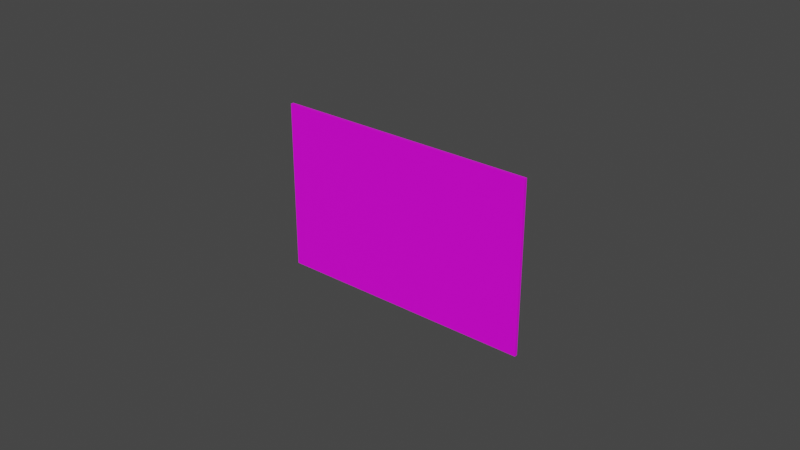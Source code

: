 # Source: model.blend  (saved by Blender 3.2.14; exported with 4.5.12 LTS)
import bpy
from mathutils import Matrix  # noqa: F401  (used for matrix-valued properties, if any)

bpy.ops.wm.read_factory_settings(use_empty=True)
scene = bpy.context.scene
scene.name = 'Scene'

# ---- collections
col_collection = bpy.data.collections.new('Collection'); scene.collection.children.link(col_collection)

# ---- images (referenced by path relative to the original .blend; pixels are not part of the script)
import os
ASSET_DIR = os.environ.get("B2B_ASSET_DIR", "")  # directory of the original .blend (textures are referenced by path, not embedded)
HERE = os.path.dirname(os.path.abspath(__file__))  # packed textures are extracted next to this script under _unpacked/

def load_image(name, relpath, width, height, colorspace="sRGB"):
    """Load a texture the original file referenced (path relative to the .blend, or extracted next to this script)."""
    p = next((c for c in (os.path.join(HERE, relpath), os.path.join(ASSET_DIR, relpath)) if relpath and os.path.exists(c)), "")
    if p:
        img = bpy.data.images.load(p, check_existing=True)
        img.name = name
    else:  # same state as the original file: an image datablock whose file is absent (Cycles renders it pink)
        img = bpy.data.images.new(name, width, height)
        img.source = "FILE"
        img.filepath = "//" + (relpath or name)
    img.colorspace_settings.name = colorspace
    return img
img_business_card_uv_png_001 = load_image('business-card-uv.png.001', 'business-card-uv.png', 1024, 1024, 'sRGB')

# ---- materials (node trees are filled in below, after node groups)
mat_material = bpy.data.materials.new('Material')
mat_material.alpha_threshold = 0.0
mat_material.use_transparent_shadow = False
mat_material.line_color = (0.0, 0.0, 0.0, 1.0)

# ---- material node trees
mat_material.use_nodes = True; mat_material.node_tree.nodes.clear()
_N = mat_material.node_tree.nodes; _L = mat_material.node_tree.links
n0 = _N.new('ShaderNodeOutputMaterial'); n0.name = 'Material Output'; n0.location = (300, 300)
n1 = _N.new('ShaderNodeBsdfPrincipled'); n1.name = 'Principled BSDF'; n1.location = (10, 300)
n1.distribution = 'GGX'
n1.subsurface_method = 'RANDOM_WALK_SKIN'
n1.inputs[2].default_value = 0.4
n1.inputs[3].default_value = 1.45
n1.inputs[27].default_value = (0.0, 0.0, 0.0, 1.0)
n1.inputs[28].default_value = 1.0
n2 = _N.new('ShaderNodeTexImage'); n2.name = 'Image Texture'; n2.location = (-280, 260)
n2.image = img_business_card_uv_png_001
_L.new(n1.outputs[0], n0.inputs[0])
_L.new(n2.outputs[0], n1.inputs[0])
n0.is_active_output = True

# ---- world
world_world = bpy.data.worlds.new('World'); scene.world = world_world
world_world.use_nodes = True; world_world.node_tree.nodes.clear()
_N = world_world.node_tree.nodes; _L = world_world.node_tree.links
n0 = _N.new('ShaderNodeOutputWorld'); n0.name = 'World Output'; n0.location = (300, 300)
n1 = _N.new('ShaderNodeBackground'); n1.name = 'Background'; n1.location = (10, 300)
n1.inputs[0].default_value = (0.05088, 0.05088, 0.05088, 1.0)
_L.new(n1.outputs[0], n0.inputs[0])
n0.is_active_output = True
world_world.color = (0.05088, 0.05088, 0.05088)
world_world.use_sun_shadow = False
world_world.sun_shadow_jitter_overblur = 0.0

# ---- meshes
me_cube_001 = bpy.data.meshes.new('Cube.001')
me_cube_001.from_pydata([(-0.0425, -0.0005, 0.0275), (-0.0425, 0.0005, 0.0275), (-0.0425, -0.0005, -0.0275), (-0.0425, 0.0005, -0.0275), (0.0425, -0.0005, 0.0275), (0.0425, 0.0005, 0.0275), (0.0425, -0.0005, -0.0275), (0.0425, 0.0005, -0.0275)], [], [(0, 1, 3, 2), (2, 3, 7, 6), (6, 7, 5, 4), (4, 5, 1, 0), (2, 6, 4, 0), (7, 3, 1, 5)])
_uv = me_cube_001.uv_layers.new(name='UVMap')
_uv.uv.foreach_set('vector', [0.01464, 0.02167, 0.01464, 0.01398, 0.4377, 0.01398, 0.4377, 0.02167, 0.6685, 0.08168, 0.6685, 0.08937, 0.01464, 0.08937, 0.01464, 0.08168, 0.4639, 0.02167, 0.4639, 0.01398, 0.8869, 0.01398, 0.8869, 0.02167, 0.6685, 0.04783, 0.6685, 0.05552, 0.01464, 0.05552, 0.01464, 0.04783, 0.01464, 0.5648, 0.6685, 0.5648, 0.6685, 0.9878, 0.01464, 0.9878, 0.01464, 0.1155, 0.6685, 0.1155, 0.6685, 0.5386, 0.01464, 0.5386])
me_cube_001.materials.append(mat_material)
me_cube_001.update()

# ---- objects
ob_card = bpy.data.objects.new('Card', me_cube_001)

# ---- transforms, parenting, visibility, modifiers, constraints
ob_card.location = (0.0, 0.0, 0.0)

# ---- collection membership
col_collection.objects.link(ob_card)

# ---- scene / render settings (as saved in the file)
scene.frame_start = 1; scene.frame_end = 250; scene.frame_set(0)
scene.render.engine = 'BLENDER_EEVEE_NEXT'
scene.cycles.sampling_pattern = 'TABULATED_SOBOL'
scene.cycles.use_light_tree = False
scene.view_settings.view_transform = 'Filmic'
bpy.context.view_layer.update()

# ---- added for rendering (the .blend has no active camera and no usable light): camera, sun
cam_auto = bpy.data.cameras.new('AutoCamera')
cam_auto.lens = 50.0
cam_auto.sensor_width = 36.0
cam_auto.clip_end = 1000.0
ob_auto_camera = bpy.data.objects.new('AutoCamera', cam_auto)
scene.collection.objects.link(ob_auto_camera)
ob_auto_camera.location = (0.185045, -0.222054, 0.148036)
ob_auto_camera.rotation_euler = (1.09748, -7.21219e-08, 0.694738)
scene.camera = ob_auto_camera
light_auto_sun = bpy.data.lights.new('AutoSun', 'SUN')
light_auto_sun.energy = 3.0
light_auto_sun.angle = 0.0523599
ob_auto_sun = bpy.data.objects.new('AutoSun', light_auto_sun)
scene.collection.objects.link(ob_auto_sun)
ob_auto_sun.rotation_euler = (0.872665, 0.174533, 0.523599)
bpy.context.view_layer.update()
